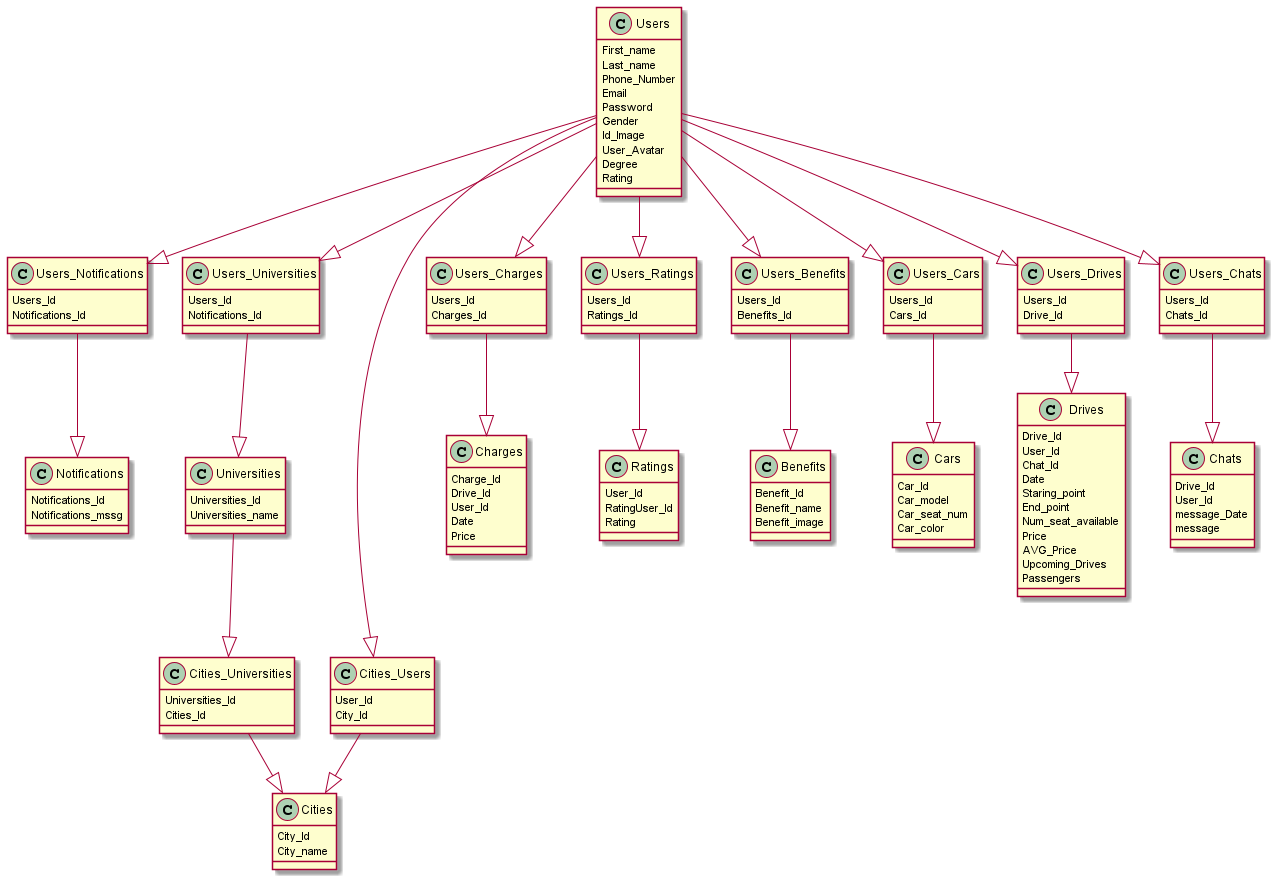

The diagram above was rendered by PlantUML. Its source (embedded in the PNG):
@startuml
class Users {
    First_name
    Last_name
    Phone_Number
    Email
    Password
    Gender
    Id_Image
    User_Avatar
    Degree
    Rating
}
class Cars {
    Car_Id
    Car_model
    Car_seat_num
    Car_color

}
class Benefits {
    Benefit_Id
    Benefit_name
    Benefit_image
}
class Notifications {
    Notifications_Id
    Notifications_mssg

}
class Chats {
    Drive_Id
    User_Id
    message_Date
    message
}
class Drives {
    Drive_Id
    User_Id
    Chat_Id
    Date
    Staring_point
    End_point
    Num_seat_available
    Price
    AVG_Price
    Upcoming_Drives
    Passengers
}
class Charges {
    Charge_Id
    Drive_Id
    User_Id
    Date
    Price
}
class Ratings {
    User_Id
    RatingUser_Id
    Rating
}
class Universities {
    Universities_Id
    Universities_name

}
class Cities {
    City_Id
    City_name
}

class Cities_Universities {
    Universities_Id
    Cities_Id
}
class Users_Notifications {
    Users_Id
    Notifications_Id
}
class Users_Universities {
    Users_Id
    Notifications_Id
}
class Cities_Users {
    User_Id
    City_Id
}
class Users_Charges {
    Users_Id
    Charges_Id
}
class Users_Ratings {
    Users_Id
    Ratings_Id
}
class Users_Benefits {
    Users_Id
    Benefits_Id
}
class Users_Cars {
    Users_Id
    Cars_Id
}
class Users_Drives {
    Users_Id
    Drive_Id
}
class Users_Chats {
    Users_Id
    Chats_Id
}


Users --|> Users_Charges
Users_Charges--|> Charges

Users --|> Users_Cars
Users_Cars--|> Cars

Users --|> Users_Notifications
Users_Notifications--|> Notifications

Users --|> Users_Benefits
Users_Benefits--|> Benefits

Users --|> Users_Ratings
Users_Ratings--|> Ratings

Users --|> Users_Universities
Users_Universities--|> Universities

Universities --|> Cities_Universities
Cities_Universities--|> Cities

Users --|> Cities_Users
Cities_Users--|> Cities

Users --|> Users_Drives
Users_Drives--|> Drives

Users --|> Users_Chats
Users_Chats--|> Chats

@enduml